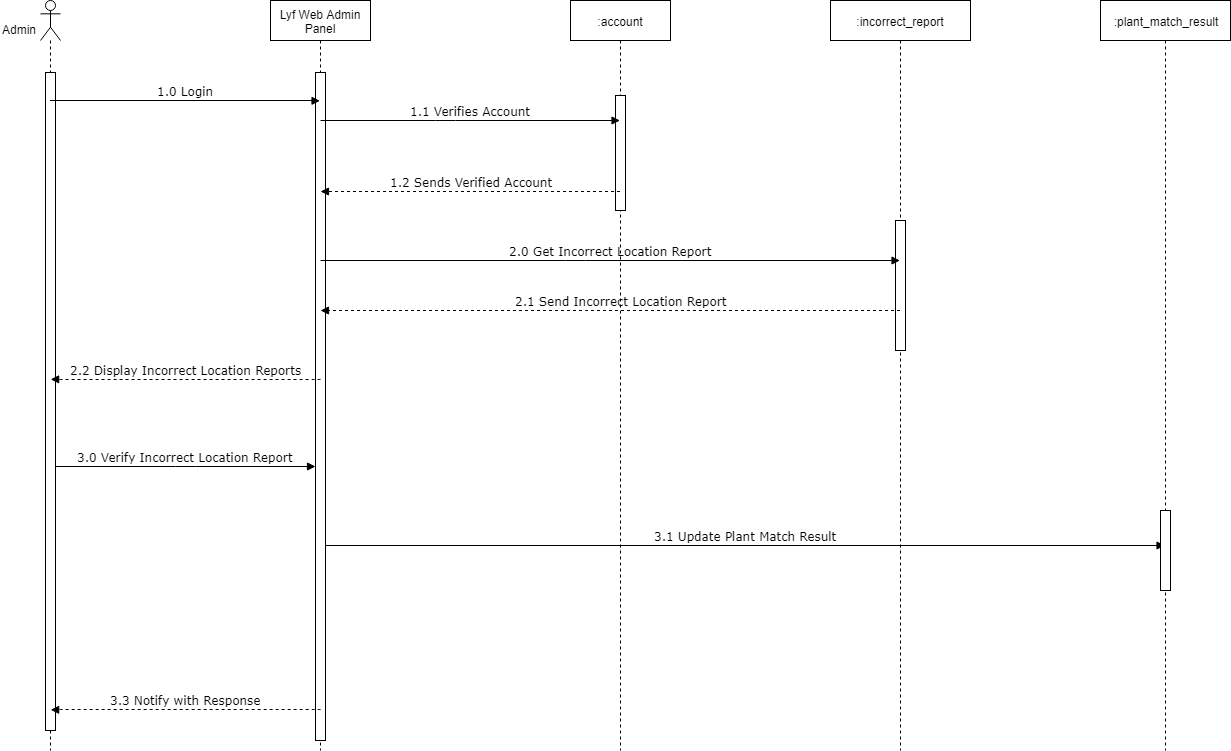

The diagram above was exported from draw.io. Its source (the exported page's mxGraphModel, read from the mxfile embedded in the PNG):
<mxGraphModel dx="840" dy="435" grid="1" gridSize="10" guides="1" tooltips="1" connect="1" arrows="1" fold="1" page="1" pageScale="1" pageWidth="850" pageHeight="1100" math="0" shadow="0">
  <root>
    <mxCell id="0" />
    <mxCell id="1" parent="0" />
    <mxCell id="tB9qsoGlvofpHfJNz7n6-5" value="Lyf Web Admin Panel" style="shape=umlLifeline;perimeter=lifelinePerimeter;whiteSpace=wrap;html=1;container=1;collapsible=0;recursiveResize=0;outlineConnect=0;" parent="1" vertex="1">
      <mxGeometry x="420" y="170" width="100" height="750" as="geometry" />
    </mxCell>
    <mxCell id="5TGLQtXTa0AP0dlVpr4Y-24" value="" style="html=1;points=[];perimeter=orthogonalPerimeter;" parent="tB9qsoGlvofpHfJNz7n6-5" vertex="1">
      <mxGeometry x="45" y="72" width="10" height="668" as="geometry" />
    </mxCell>
    <mxCell id="tB9qsoGlvofpHfJNz7n6-7" value="" style="shape=umlLifeline;participant=umlActor;perimeter=lifelinePerimeter;whiteSpace=wrap;html=1;container=1;collapsible=0;recursiveResize=0;verticalAlign=top;spacingTop=36;labelBackgroundColor=#ffffff;outlineConnect=0;" parent="1" vertex="1">
      <mxGeometry x="190" y="170" width="20" height="750" as="geometry" />
    </mxCell>
    <mxCell id="5TGLQtXTa0AP0dlVpr4Y-23" value="" style="html=1;points=[];perimeter=orthogonalPerimeter;" parent="tB9qsoGlvofpHfJNz7n6-7" vertex="1">
      <mxGeometry x="5" y="72" width="10" height="658" as="geometry" />
    </mxCell>
    <mxCell id="tB9qsoGlvofpHfJNz7n6-8" value="Admin" style="text;html=1;resizable=0;points=[];autosize=1;align=left;verticalAlign=top;spacingTop=-4;" parent="1" vertex="1">
      <mxGeometry x="150" y="190" width="50" height="10" as="geometry" />
    </mxCell>
    <mxCell id="tB9qsoGlvofpHfJNz7n6-9" value=":incorrect_report" style="shape=umlLifeline;perimeter=lifelinePerimeter;whiteSpace=wrap;html=1;container=1;collapsible=0;recursiveResize=0;outlineConnect=0;" parent="1" vertex="1">
      <mxGeometry x="980" y="170" width="140" height="750" as="geometry" />
    </mxCell>
    <mxCell id="5TGLQtXTa0AP0dlVpr4Y-25" value="" style="html=1;points=[];perimeter=orthogonalPerimeter;" parent="tB9qsoGlvofpHfJNz7n6-9" vertex="1">
      <mxGeometry x="65" y="220" width="10" height="130" as="geometry" />
    </mxCell>
    <mxCell id="tB9qsoGlvofpHfJNz7n6-34" value=":account" style="shape=umlLifeline;perimeter=lifelinePerimeter;whiteSpace=wrap;html=1;container=1;collapsible=0;recursiveResize=0;outlineConnect=0;" parent="1" vertex="1">
      <mxGeometry x="720" y="170" width="100" height="750" as="geometry" />
    </mxCell>
    <mxCell id="tB9qsoGlvofpHfJNz7n6-50" value="" style="html=1;points=[];perimeter=orthogonalPerimeter;" parent="tB9qsoGlvofpHfJNz7n6-34" vertex="1">
      <mxGeometry x="45" y="95" width="10" height="115" as="geometry" />
    </mxCell>
    <mxCell id="tB9qsoGlvofpHfJNz7n6-35" value="1.0 Login" style="html=1;verticalAlign=bottom;endArrow=block;labelBackgroundColor=none;fontFamily=Verdana;fontSize=12;edgeStyle=elbowEdgeStyle;elbow=vertical;" parent="1" source="tB9qsoGlvofpHfJNz7n6-7" edge="1">
      <mxGeometry relative="1" as="geometry">
        <mxPoint x="205" y="270.55172413793105" as="sourcePoint" />
        <mxPoint x="469.5" y="270.3333333333335" as="targetPoint" />
      </mxGeometry>
    </mxCell>
    <mxCell id="tB9qsoGlvofpHfJNz7n6-36" value="1.1 Verifies Account" style="html=1;verticalAlign=bottom;endArrow=block;labelBackgroundColor=none;fontFamily=Verdana;fontSize=12;edgeStyle=elbowEdgeStyle;elbow=vertical;" parent="1" target="tB9qsoGlvofpHfJNz7n6-34" edge="1">
      <mxGeometry relative="1" as="geometry">
        <mxPoint x="470" y="290" as="sourcePoint" />
        <mxPoint x="739.5" y="290.3333333333335" as="targetPoint" />
      </mxGeometry>
    </mxCell>
    <mxCell id="tB9qsoGlvofpHfJNz7n6-41" value="1.2 Sends Verified Account&lt;br&gt;" style="html=1;verticalAlign=bottom;endArrow=block;labelBackgroundColor=none;fontFamily=Verdana;fontSize=12;edgeStyle=elbowEdgeStyle;elbow=vertical;dashed=1;" parent="1" source="tB9qsoGlvofpHfJNz7n6-34" edge="1">
      <mxGeometry x="0.1653" y="-25" relative="1" as="geometry">
        <mxPoint x="739.5" y="360.30952380952385" as="sourcePoint" />
        <mxPoint x="470" y="361" as="targetPoint" />
        <mxPoint x="26" y="25" as="offset" />
      </mxGeometry>
    </mxCell>
    <mxCell id="5TGLQtXTa0AP0dlVpr4Y-14" value="2.0 Get Incorrect Location Report" style="html=1;verticalAlign=bottom;endArrow=block;labelBackgroundColor=none;fontFamily=Verdana;fontSize=12;edgeStyle=elbowEdgeStyle;elbow=vertical;" parent="1" target="tB9qsoGlvofpHfJNz7n6-9" edge="1">
      <mxGeometry x="-0.0006" relative="1" as="geometry">
        <mxPoint x="470" y="430" as="sourcePoint" />
        <mxPoint x="769.5" y="430.33333333333337" as="targetPoint" />
        <mxPoint as="offset" />
      </mxGeometry>
    </mxCell>
    <mxCell id="5TGLQtXTa0AP0dlVpr4Y-17" value="2.1 Send Incorrect Location Report&lt;br&gt;" style="html=1;verticalAlign=bottom;endArrow=block;labelBackgroundColor=none;fontFamily=Verdana;fontSize=12;edgeStyle=elbowEdgeStyle;elbow=vertical;dashed=1;" parent="1" source="tB9qsoGlvofpHfJNz7n6-9" edge="1">
      <mxGeometry x="0.1199" y="-45" relative="1" as="geometry">
        <mxPoint x="769.5" y="479.8333333333335" as="sourcePoint" />
        <mxPoint x="470" y="480" as="targetPoint" />
        <mxPoint x="45" y="45" as="offset" />
      </mxGeometry>
    </mxCell>
    <mxCell id="5TGLQtXTa0AP0dlVpr4Y-19" value="2.2 Display Incorrect Location Reports" style="html=1;verticalAlign=bottom;endArrow=block;labelBackgroundColor=none;fontFamily=Verdana;fontSize=12;edgeStyle=elbowEdgeStyle;elbow=vertical;dashed=1;" parent="1" edge="1">
      <mxGeometry relative="1" as="geometry">
        <mxPoint x="470" y="548.8333333333336" as="sourcePoint" />
        <mxPoint x="200.16666666666652" y="548.8333333333334" as="targetPoint" />
      </mxGeometry>
    </mxCell>
    <mxCell id="5TGLQtXTa0AP0dlVpr4Y-27" value="3.0 Verify Incorrect Location Report" style="html=1;verticalAlign=bottom;endArrow=block;labelBackgroundColor=none;fontFamily=Verdana;fontSize=12;edgeStyle=elbowEdgeStyle;elbow=vertical;" parent="1" target="5TGLQtXTa0AP0dlVpr4Y-24" edge="1">
      <mxGeometry relative="1" as="geometry">
        <mxPoint x="205" y="636.0000000000001" as="sourcePoint" />
        <mxPoint x="460" y="636" as="targetPoint" />
      </mxGeometry>
    </mxCell>
    <mxCell id="5TGLQtXTa0AP0dlVpr4Y-32" value="3.1 Update Plant Match Result" style="html=1;verticalAlign=bottom;endArrow=block;labelBackgroundColor=none;fontFamily=Verdana;fontSize=12;edgeStyle=elbowEdgeStyle;elbow=vertical;" parent="1" target="5TGLQtXTa0AP0dlVpr4Y-33" edge="1">
      <mxGeometry relative="1" as="geometry">
        <mxPoint x="475" y="715" as="sourcePoint" />
        <mxPoint x="735" y="715.0689655172414" as="targetPoint" />
      </mxGeometry>
    </mxCell>
    <mxCell id="5TGLQtXTa0AP0dlVpr4Y-33" value=":plant_match_result" style="shape=umlLifeline;perimeter=lifelinePerimeter;whiteSpace=wrap;html=1;container=1;collapsible=0;recursiveResize=0;outlineConnect=0;" parent="1" vertex="1">
      <mxGeometry x="1250" y="170" width="130" height="750" as="geometry" />
    </mxCell>
    <mxCell id="5TGLQtXTa0AP0dlVpr4Y-36" value="" style="html=1;points=[];perimeter=orthogonalPerimeter;" parent="5TGLQtXTa0AP0dlVpr4Y-33" vertex="1">
      <mxGeometry x="60" y="510" width="10" height="80" as="geometry" />
    </mxCell>
    <mxCell id="WwHHEyp73LDcQzDOF05m-2" value="3.3 Notify with Response" style="html=1;verticalAlign=bottom;endArrow=block;labelBackgroundColor=none;fontFamily=Verdana;fontSize=12;edgeStyle=elbowEdgeStyle;elbow=vertical;dashed=1;" parent="1" edge="1">
      <mxGeometry relative="1" as="geometry">
        <mxPoint x="470" y="879.3333333333335" as="sourcePoint" />
        <mxPoint x="200.16666666666652" y="879.3333333333335" as="targetPoint" />
      </mxGeometry>
    </mxCell>
  </root>
</mxGraphModel>